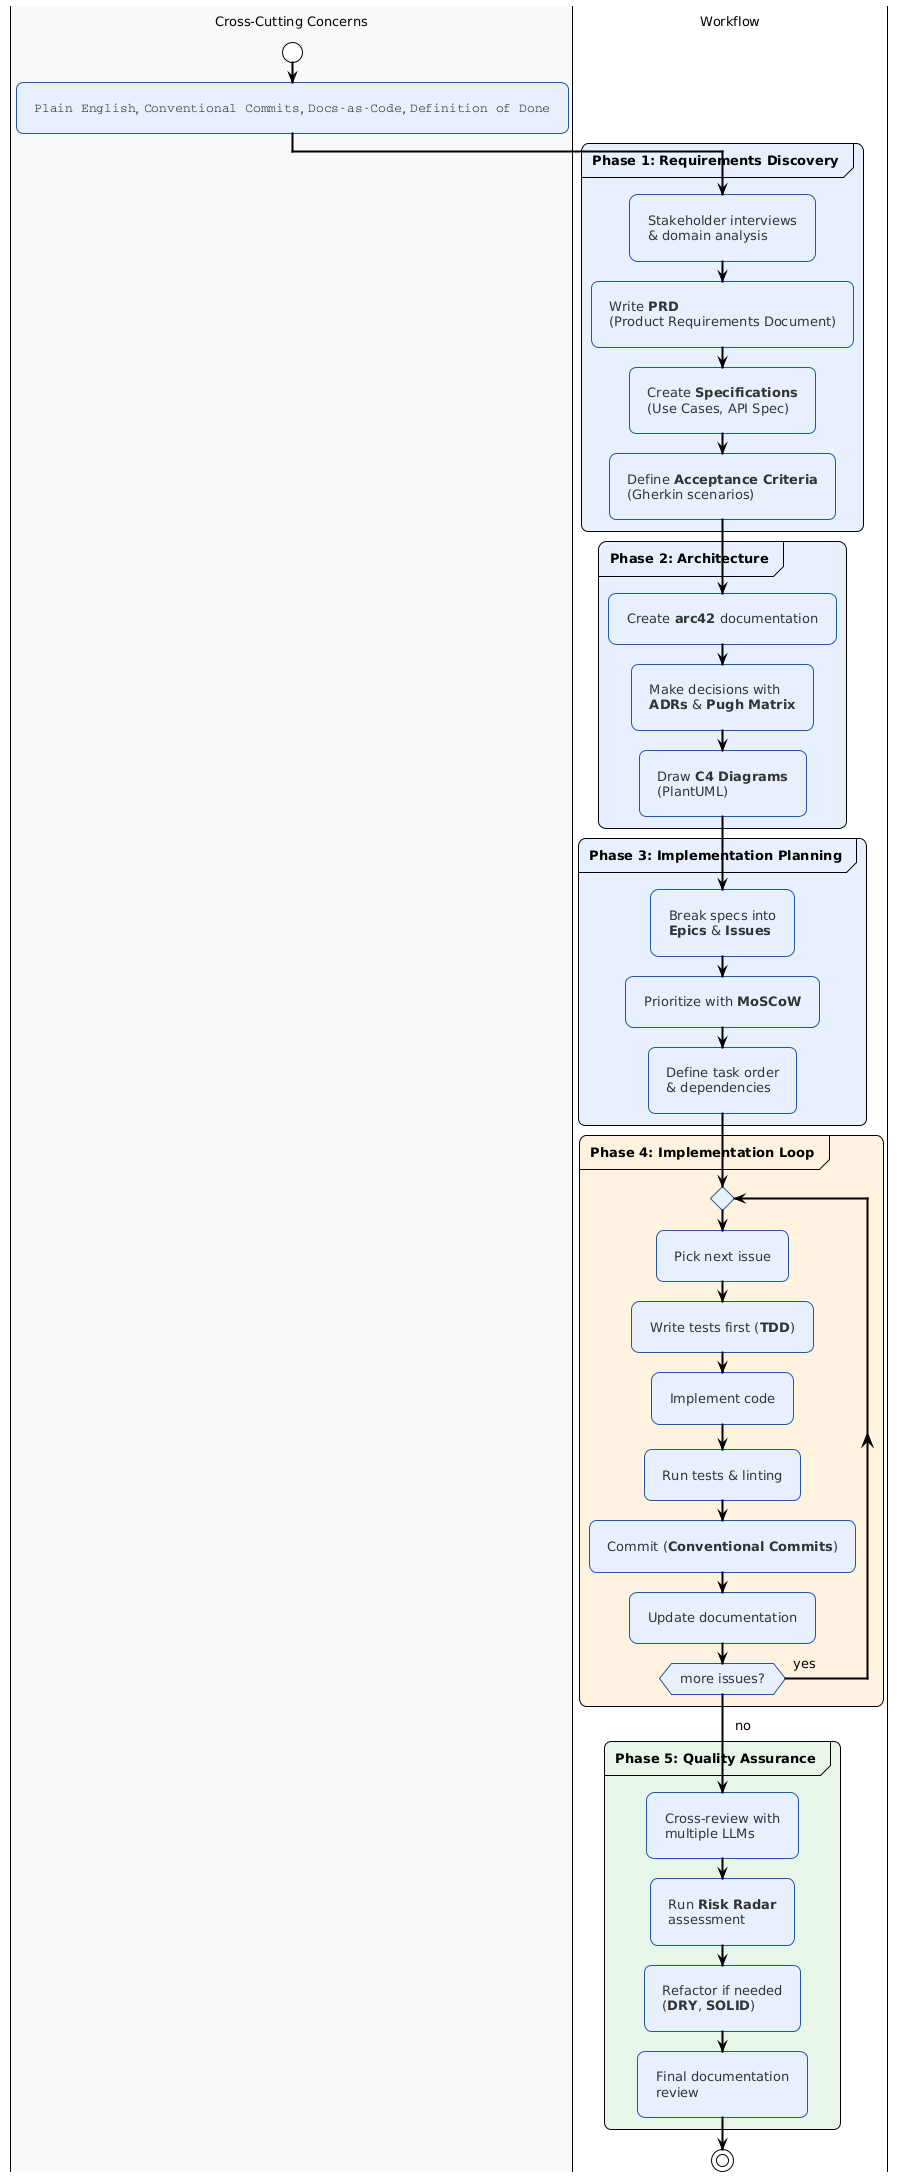

The diagram above was rendered by PlantUML. Its source (embedded in the PNG):
@startuml
!theme plain
skinparam backgroundColor white
skinparam defaultFontName "Open Sans"
skinparam defaultFontSize 13
skinparam ArrowThickness 2
skinparam RoundCorner 15
skinparam Padding 8

skinparam activity {
  BackgroundColor #e8f0fe
  BorderColor #2156a5
  FontColor #333333
  FontSize 13
}

skinparam note {
  BackgroundColor #FFFDE7
  BorderColor #FBC02D
  FontSize 11
}

|#f8f9fa| Cross-Cutting Concerns |
start

:""Plain English"", ""Conventional Commits"", ""Docs-as-Code"", ""Definition of Done"";

|#ffffff| Workflow |

partition "**Phase 1: Requirements Discovery**" #e8f0fe {
  :Stakeholder interviews
  & domain analysis;
  :Write **PRD**
  (Product Requirements Document);
  :Create **Specifications**
  (Use Cases, API Spec);
  :Define **Acceptance Criteria**
  (Gherkin scenarios);
}

partition "**Phase 2: Architecture**" #e8f0fe {
  :Create **arc42** documentation;
  :Make decisions with
  **ADRs** & **Pugh Matrix**;
  :Draw **C4 Diagrams**
  (PlantUML);
}

partition "**Phase 3: Implementation Planning**" #e8f0fe {
  :Break specs into
  **Epics** & **Issues**;
  :Prioritize with **MoSCoW**;
  :Define task order
  & dependencies;
}

partition "**Phase 4: Implementation Loop**" #fff3e0 {
  repeat
    :Pick next issue;
    :Write tests first (**TDD**);
    :Implement code;
    :Run tests & linting;
    :Commit (**Conventional Commits**);
    :Update documentation;
  repeat while (more issues?) is (yes)
  -> no;
}

partition "**Phase 5: Quality Assurance**" #e8f5e9 {
  :Cross-review with
  multiple LLMs;
  :Run **Risk Radar**
  assessment;
  :Refactor if needed
  (**DRY**, **SOLID**);
  :Final documentation
  review;
}

stop

@enduml